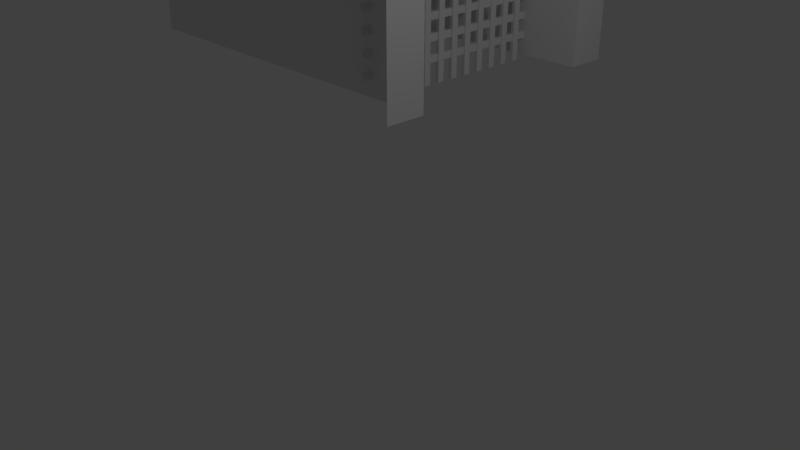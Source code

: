 # Source: castle_wall_2_open.blend  (saved by Blender 2.79.0; exported with 4.5.12 LTS)
import bpy
from mathutils import Matrix  # noqa: F401  (used for matrix-valued properties, if any)

bpy.ops.wm.read_factory_settings(use_empty=True)
scene = bpy.context.scene
scene.name = 'Scene'

# ---- collections
col_collection_1 = bpy.data.collections.new('Collection 1'); scene.collection.children.link(col_collection_1)

# ---- materials (node trees are filled in below, after node groups)
mat_material = bpy.data.materials.new('Material')
mat_material.alpha_threshold = 0.0
mat_material.use_transparent_shadow = False
mat_material.roughness = 0.5
mat_material.line_color = (0.0, 0.0, 0.0, 1.0)

# ---- material node trees

# ---- world
world_world = bpy.data.worlds.new('World'); scene.world = world_world
world_world.color = (0.05088, 0.05088, 0.05088)
world_world.use_sun_shadow = False
world_world.sun_shadow_jitter_overblur = 0.0
world_world.cycles.sampling_method = 'MANUAL'

# ---- cameras
cam_camera = bpy.data.cameras.new('Camera')
cam_camera.clip_end = 100.0
cam_camera.lens = 35.0
cam_camera.sensor_width = 32.0
cam_camera.sensor_height = 18.0
cam_camera.ortho_scale = 7.314
cam_camera.dof.focus_distance = 0.0
cam_camera.dof.aperture_fstop = 128.0

# ---- lights
light_lamp = bpy.data.lights.new('Lamp', 'POINT')
light_lamp.transmission_factor = 0.0
light_lamp.cutoff_distance = 30.0
light_lamp.energy = 100.0
light_lamp.shadow_buffer_clip_start = 1.001
light_lamp.shadow_soft_size = 0.1
light_lamp.shadow_maximum_resolution = 0.006
light_lamp.use_absolute_resolution = True

# ---- meshes
me_cube_002 = bpy.data.meshes.new('Cube.002')
me_cube_002.from_pydata([(-1.801, 1.985, 0.7199), (-1.801, 1.985, 5.648), (-1.801, 2.188, 0.7199), (-1.801, 2.188, 5.648), (-1.699, 1.985, 0.7199), (-1.699, 1.985, 5.648), (-1.699, 2.188, 0.7199), (-1.699, 2.188, 5.648), (-1.801, 2.491, 0.7199), (-1.801, 2.491, 5.648), (-1.801, 2.694, 0.7199), (-1.801, 2.694, 5.648), (-1.699, 2.491, 0.7199), (-1.699, 2.491, 5.648), (-1.699, 2.694, 0.7199), (-1.699, 2.694, 5.648), (-1.801, 2.997, 0.7199), (-1.801, 2.997, 5.648), (-1.801, 3.2, 0.7199), (-1.801, 3.2, 5.648), (-1.699, 2.997, 0.7199), (-1.699, 2.997, 5.648), (-1.699, 3.2, 0.7199), (-1.699, 3.2, 5.648), (-1.801, 3.503, 0.7199), (-1.801, 3.503, 5.648), (-1.801, 3.705, 0.7199), (-1.801, 3.705, 5.648), (-1.699, 3.503, 0.7199), (-1.699, 3.503, 5.648), (-1.699, 3.705, 0.7199), (-1.699, 3.705, 5.648), (-1.801, 4.009, 0.7199), (-1.801, 4.009, 5.648), (-1.801, 4.211, 0.7199), (-1.801, 4.211, 5.648), (-1.699, 4.009, 0.7199), (-1.699, 4.009, 5.648), (-1.699, 4.211, 0.7199), (-1.699, 4.211, 5.648), (-1.801, 4.514, 0.7199), (-1.801, 4.514, 5.648), (-1.801, 4.717, 0.7199), (-1.801, 4.717, 5.648), (-1.699, 4.514, 0.7199), (-1.699, 4.514, 5.648), (-1.699, 4.717, 0.7199), (-1.699, 4.717, 5.648), (-1.801, 5.02, 0.7199), (-1.801, 5.02, 5.648), (-1.801, 5.223, 0.7199), (-1.801, 5.223, 5.648), (-1.699, 5.02, 0.7199), (-1.699, 5.02, 5.648), (-1.699, 5.223, 0.7199), (-1.699, 5.223, 5.648), (-1.801, 5.526, 0.7199), (-1.801, 5.526, 5.648), (-1.801, 5.729, 0.7199), (-1.801, 5.729, 5.648), (-1.699, 5.526, 0.7199), (-1.699, 5.526, 5.648), (-1.699, 5.729, 0.7199), (-1.699, 5.729, 5.648), (-1.801, 6.032, 0.7199), (-1.801, 6.032, 5.648), (-1.801, 6.235, 0.7199), (-1.801, 6.235, 5.648), (-1.699, 6.032, 0.7199), (-1.699, 6.032, 5.648), (-1.699, 6.235, 0.7199), (-1.699, 6.235, 5.648), (-1.801, 6.538, 0.7199), (-1.801, 6.538, 5.648), (-1.801, 6.741, 0.7199), (-1.801, 6.741, 5.648), (-1.699, 6.538, 0.7199), (-1.699, 6.538, 5.648), (-1.699, 6.741, 0.7199), (-1.699, 6.741, 5.648), (-1.801, 7.044, 0.7199), (-1.801, 7.044, 5.648), (-1.801, 7.247, 0.7199), (-1.801, 7.247, 5.648), (-1.699, 7.044, 0.7199), (-1.699, 7.044, 5.648), (-1.699, 7.247, 0.7199), (-1.699, 7.247, 5.648), (-1.741, 7.848, 1.03), (-1.741, 1.384, 1.03), (-1.741, 7.848, 1.138), (-1.741, 1.384, 1.138), (-1.843, 7.848, 1.03), (-1.843, 1.384, 1.03), (-1.843, 7.848, 1.138), (-1.843, 1.384, 1.138), (-1.741, 7.848, 1.33), (-1.741, 1.384, 1.33), (-1.741, 7.848, 1.438), (-1.741, 1.384, 1.438), (-1.843, 7.848, 1.33), (-1.843, 1.384, 1.33), (-1.843, 7.848, 1.438), (-1.843, 1.384, 1.438), (-1.741, 7.848, 1.63), (-1.741, 1.384, 1.63), (-1.741, 7.848, 1.738), (-1.741, 1.384, 1.738), (-1.843, 7.848, 1.63), (-1.843, 1.384, 1.63), (-1.843, 7.848, 1.738), (-1.843, 1.384, 1.738), (-1.741, 7.848, 1.93), (-1.741, 1.384, 1.93), (-1.741, 7.848, 2.038), (-1.741, 1.384, 2.038), (-1.843, 7.848, 1.93), (-1.843, 1.384, 1.93), (-1.843, 7.848, 2.038), (-1.843, 1.384, 2.038), (-1.741, 7.848, 2.23), (-1.741, 1.384, 2.23), (-1.741, 7.848, 2.338), (-1.741, 1.384, 2.338), (-1.843, 7.848, 2.23), (-1.843, 1.384, 2.23), (-1.843, 7.848, 2.338), (-1.843, 1.384, 2.338), (-1.741, 7.848, 2.53), (-1.741, 1.384, 2.53), (-1.741, 7.848, 2.638), (-1.741, 1.384, 2.638), (-1.843, 7.848, 2.53), (-1.843, 1.384, 2.53), (-1.843, 7.848, 2.638), (-1.843, 1.384, 2.638), (-1.741, 7.848, 2.83), (-1.741, 1.384, 2.83), (-1.741, 7.848, 2.938), (-1.741, 1.384, 2.938), (-1.843, 7.848, 2.83), (-1.843, 1.384, 2.83), (-1.843, 7.848, 2.938), (-1.843, 1.384, 2.938), (-1.741, 7.848, 3.13), (-1.741, 1.384, 3.13), (-1.741, 7.848, 3.238), (-1.741, 1.384, 3.238), (-1.843, 7.848, 3.13), (-1.843, 1.384, 3.13), (-1.843, 7.848, 3.238), (-1.843, 1.384, 3.238), (-1.741, 7.848, 3.43), (-1.741, 1.384, 3.43), (-1.741, 7.848, 3.538), (-1.741, 1.384, 3.538), (-1.843, 7.848, 3.43), (-1.843, 1.384, 3.43), (-1.843, 7.848, 3.538), (-1.843, 1.384, 3.538), (-1.741, 7.848, 3.73), (-1.741, 1.384, 3.73), (-1.741, 7.848, 3.838), (-1.741, 1.384, 3.838), (-1.843, 7.848, 3.73), (-1.843, 1.384, 3.73), (-1.843, 7.848, 3.838), (-1.843, 1.384, 3.838), (-1.741, 7.848, 4.03), (-1.741, 1.384, 4.03), (-1.741, 7.848, 4.138), (-1.741, 1.384, 4.138), (-1.843, 7.848, 4.03), (-1.843, 1.384, 4.03), (-1.843, 7.848, 4.138), (-1.843, 1.384, 4.138), (-1.741, 7.848, 4.33), (-1.741, 1.384, 4.33), (-1.741, 7.848, 4.438), (-1.741, 1.384, 4.438), (-1.843, 7.848, 4.33), (-1.843, 1.384, 4.33), (-1.843, 7.848, 4.438), (-1.843, 1.384, 4.438), (-1.741, 7.848, 4.63), (-1.741, 1.384, 4.63), (-1.741, 7.848, 4.738), (-1.741, 1.384, 4.738), (-1.843, 7.848, 4.63), (-1.843, 1.384, 4.63), (-1.843, 7.848, 4.738), (-1.843, 1.384, 4.738), (-1.741, 7.848, 4.93), (-1.741, 1.384, 4.93), (-1.741, 7.848, 5.038), (-1.741, 1.384, 5.038), (-1.843, 7.848, 4.93), (-1.843, 1.384, 4.93), (-1.843, 7.848, 5.038), (-1.843, 1.384, 5.038), (-1.741, 7.848, 5.23), (-1.741, 1.384, 5.23), (-1.741, 7.848, 5.338), (-1.741, 1.384, 5.338), (-1.843, 7.848, 5.23), (-1.843, 1.384, 5.23), (-1.843, 7.848, 5.338), (-1.843, 1.384, 5.338)], [], [(0, 1, 3, 2), (2, 3, 7, 6), (6, 7, 5, 4), (4, 5, 1, 0), (2, 6, 4, 0), (7, 3, 1, 5), (8, 9, 11, 10), (10, 11, 15, 14), (14, 15, 13, 12), (12, 13, 9, 8), (10, 14, 12, 8), (15, 11, 9, 13), (16, 17, 19, 18), (18, 19, 23, 22), (22, 23, 21, 20), (20, 21, 17, 16), (18, 22, 20, 16), (23, 19, 17, 21), (24, 25, 27, 26), (26, 27, 31, 30), (30, 31, 29, 28), (28, 29, 25, 24), (26, 30, 28, 24), (31, 27, 25, 29), (32, 33, 35, 34), (34, 35, 39, 38), (38, 39, 37, 36), (36, 37, 33, 32), (34, 38, 36, 32), (39, 35, 33, 37), (40, 41, 43, 42), (42, 43, 47, 46), (46, 47, 45, 44), (44, 45, 41, 40), (42, 46, 44, 40), (47, 43, 41, 45), (48, 49, 51, 50), (50, 51, 55, 54), (54, 55, 53, 52), (52, 53, 49, 48), (50, 54, 52, 48), (55, 51, 49, 53), (56, 57, 59, 58), (58, 59, 63, 62), (62, 63, 61, 60), (60, 61, 57, 56), (58, 62, 60, 56), (63, 59, 57, 61), (64, 65, 67, 66), (66, 67, 71, 70), (70, 71, 69, 68), (68, 69, 65, 64), (66, 70, 68, 64), (71, 67, 65, 69), (72, 73, 75, 74), (74, 75, 79, 78), (78, 79, 77, 76), (76, 77, 73, 72), (74, 78, 76, 72), (79, 75, 73, 77), (80, 81, 83, 82), (82, 83, 87, 86), (86, 87, 85, 84), (84, 85, 81, 80), (82, 86, 84, 80), (87, 83, 81, 85), (88, 92, 94, 90), (93, 89, 91, 95), (91, 90, 94, 95), (89, 88, 90, 91), (93, 92, 88, 89), (95, 94, 92, 93), (96, 100, 102, 98), (101, 97, 99, 103), (99, 98, 102, 103), (97, 96, 98, 99), (101, 100, 96, 97), (103, 102, 100, 101), (104, 108, 110, 106), (109, 105, 107, 111), (107, 106, 110, 111), (105, 104, 106, 107), (109, 108, 104, 105), (111, 110, 108, 109), (112, 116, 118, 114), (117, 113, 115, 119), (115, 114, 118, 119), (113, 112, 114, 115), (117, 116, 112, 113), (119, 118, 116, 117), (120, 124, 126, 122), (125, 121, 123, 127), (123, 122, 126, 127), (121, 120, 122, 123), (125, 124, 120, 121), (127, 126, 124, 125), (128, 132, 134, 130), (133, 129, 131, 135), (131, 130, 134, 135), (129, 128, 130, 131), (133, 132, 128, 129), (135, 134, 132, 133), (136, 140, 142, 138), (141, 137, 139, 143), (139, 138, 142, 143), (137, 136, 138, 139), (141, 140, 136, 137), (143, 142, 140, 141), (144, 148, 150, 146), (149, 145, 147, 151), (147, 146, 150, 151), (145, 144, 146, 147), (149, 148, 144, 145), (151, 150, 148, 149), (152, 156, 158, 154), (157, 153, 155, 159), (155, 154, 158, 159), (153, 152, 154, 155), (157, 156, 152, 153), (159, 158, 156, 157), (160, 164, 166, 162), (165, 161, 163, 167), (163, 162, 166, 167), (161, 160, 162, 163), (165, 164, 160, 161), (167, 166, 164, 165), (168, 172, 174, 170), (173, 169, 171, 175), (171, 170, 174, 175), (169, 168, 170, 171), (173, 172, 168, 169), (175, 174, 172, 173), (176, 180, 182, 178), (181, 177, 179, 183), (179, 178, 182, 183), (177, 176, 178, 179), (181, 180, 176, 177), (183, 182, 180, 181), (184, 188, 190, 186), (189, 185, 187, 191), (187, 186, 190, 191), (185, 184, 186, 187), (189, 188, 184, 185), (191, 190, 188, 189), (192, 196, 198, 194), (197, 193, 195, 199), (195, 194, 198, 199), (193, 192, 194, 195), (197, 196, 192, 193), (199, 198, 196, 197), (200, 204, 206, 202), (205, 201, 203, 207), (203, 202, 206, 207), (201, 200, 202, 203), (205, 204, 200, 201), (207, 206, 204, 205)])
me_cube_002.materials.append(mat_material)
me_cube_002.use_remesh_preserve_volume = False
me_cube_002.use_remesh_preserve_attributes = False
me_cube_002.use_mirror_vertex_groups = False
me_cube_002.update()
me_cube_001 = bpy.data.meshes.new('Cube.001')
me_cube_001.from_pydata([(0.09405, 1.693, 0.7739), (0.09405, 1.693, 3.776), (0.09405, 1.718, 4.074), (0.09405, 1.822, 4.363), (0.09405, 2.0, 4.637), (0.09405, 2.247, 4.885), (0.09405, 2.556, 5.102), (0.09405, 2.917, 5.28), (0.09405, 3.319, 5.414), (0.09405, 3.751, 5.5), (0.09405, 4.198, 5.534), (0.09405, 7.529, 0.7739), (0.09405, 7.529, 3.776), (0.09405, 7.504, 4.074), (0.09405, 7.4, 4.363), (0.09405, 7.222, 4.637), (0.09405, 6.975, 4.885), (0.09405, 6.666, 5.102), (0.09405, 6.305, 5.28), (0.09405, 5.903, 5.414), (0.09405, 5.472, 5.5), (0.09405, 5.024, 5.534), (-11.46, 1.693, 0.7739), (-11.46, 1.693, 3.776), (-11.46, 1.718, 4.074), (-11.46, 1.822, 4.363), (-11.46, 2.0, 4.637), (-11.46, 2.247, 4.885), (-11.46, 2.556, 5.102), (-11.46, 2.917, 5.28), (-11.46, 3.319, 5.414), (-11.46, 3.751, 5.5), (-11.46, 4.198, 5.534), (-11.46, 7.529, 0.7739), (-11.46, 7.529, 3.776), (-11.46, 7.504, 4.074), (-11.46, 7.4, 4.363), (-11.46, 7.222, 4.637), (-11.46, 6.975, 4.885), (-11.46, 6.666, 5.102), (-11.46, 6.305, 5.28), (-11.46, 5.903, 5.414), (-11.46, 5.472, 5.5), (-11.46, 5.024, 5.534), (0.09405, 0.5283, 0.7739), (0.09405, 0.5283, 3.776), (0.09405, 8.694, 0.7739), (0.09405, 8.694, 3.776), (0.09405, 0.5283, 5.968), (0.09405, 8.694, 5.968), (0.09405, 0.5283, 6.586), (0.09405, 8.694, 6.586)], [], [(6, 5, 27, 28), (11, 12, 34, 33), (10, 9, 31, 32), (21, 10, 32, 43), (7, 6, 28, 29), (8, 7, 29, 30), (14, 15, 37, 36), (9, 8, 30, 31), (15, 16, 38, 37), (16, 17, 39, 38), (20, 21, 43, 42), (17, 18, 40, 39), (18, 19, 41, 40), (2, 1, 23, 24), (19, 20, 42, 41), (3, 2, 24, 25), (1, 0, 22, 23), (4, 3, 25, 26), (12, 13, 35, 34), (5, 4, 26, 27), (13, 14, 36, 35), (12, 11, 46, 47), (0, 1, 45, 44), (21, 49, 48, 10), (2, 3, 4, 5, 6, 7, 8, 9, 10, 48, 45, 1), (13, 12, 47, 49, 21, 20, 19, 18, 17, 16, 15, 14), (48, 49, 51, 50), (23, 22, 33, 34, 35, 36, 37, 38, 39, 40, 41, 42, 43, 32, 31, 30, 29, 28, 27, 26, 25, 24)])
me_cube_001.materials.append(mat_material)
me_cube_001.use_remesh_preserve_volume = False
me_cube_001.use_remesh_preserve_attributes = False
me_cube_001.use_mirror_vertex_groups = False
me_cube_001.update()

# ---- objects
ob_cube_000 = bpy.data.objects.new('Cube.000', me_cube_002)
ob_cube_001 = bpy.data.objects.new('Cube.001', me_cube_001)
ob_lamp = bpy.data.objects.new('Lamp', light_lamp)
ob_camera = bpy.data.objects.new('Camera', cam_camera)

# ---- transforms, parenting, visibility, modifiers, constraints
ob_cube_000.location = (0.0, 0.0, 0.8919)
ob_cube_000.scale = (0.532, 0.5337, 1.0)
ob_cube_000.lock_rotations_4d = False
ob_cube_000.empty_display_type = 'ARROWS'
ob_cube_000.lineart.crease_threshold = 0.0
ob_cube_001.location = (0.0, 0.0, 0.8919)
ob_cube_001.scale = (0.532, 0.5337, 1.0)
ob_cube_001.lock_rotations_4d = False
ob_cube_001.empty_display_type = 'ARROWS'
ob_cube_001.lineart.crease_threshold = 0.0
ob_lamp.location = (4.076, 1.005, 5.904)
ob_lamp.rotation_euler = (0.6503, 0.05522, 1.866)
ob_lamp.lock_rotations_4d = False
ob_lamp.empty_display_type = 'ARROWS'
ob_lamp.color = (0.0, 0.0, 0.0, 0.0)
ob_lamp.lineart.crease_threshold = 0.0
ob_camera.location = (7.481, -6.508, 5.344)
ob_camera.rotation_euler = (1.109, 0.0, 0.8149)
ob_camera.lock_rotations_4d = False
ob_camera.empty_display_type = 'ARROWS'
ob_camera.color = (0.0, 0.0, 0.0, 0.0)
ob_camera.display_type = 'WIRE'
ob_camera.lineart.crease_threshold = 0.0

# ---- collection membership
col_collection_1.objects.link(ob_cube_000)
col_collection_1.objects.link(ob_cube_001)
col_collection_1.objects.link(ob_lamp)
col_collection_1.objects.link(ob_camera)

# ---- scene / render settings (as saved in the file)
scene.camera = ob_camera
scene.frame_start = 1; scene.frame_end = 250; scene.frame_set(92)
scene.render.engine = 'BLENDER_EEVEE_NEXT'
scene.render.resolution_percentage = 50
scene.render.dither_intensity = 0.0
scene.cycles.use_denoising = False
scene.cycles.samples = 128
scene.cycles.sampling_pattern = 'TABULATED_SOBOL'
scene.cycles.use_adaptive_sampling = False
scene.cycles.use_light_tree = False
scene.cycles.blur_glossy = 0.0
scene.cycles.sample_clamp_indirect = 0.0
scene.view_settings.view_transform = 'Standard'
bpy.context.view_layer.update()
